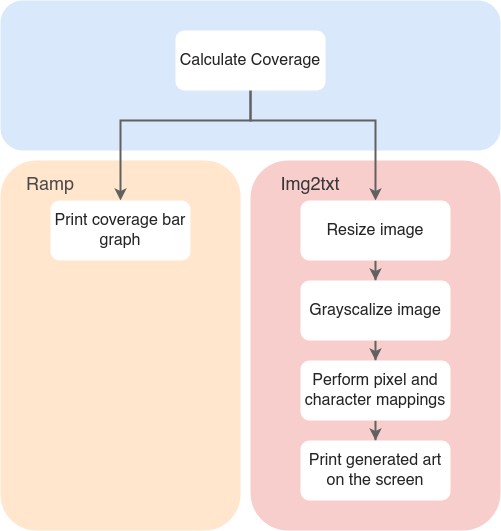

The diagram above was exported from draw.io. Its source (the exported page's mxGraphModel, read from the mxfile embedded in the PNG):
<mxGraphModel dx="1992" dy="604" grid="1" gridSize="10" guides="1" tooltips="1" connect="1" arrows="1" fold="1" page="1" pageScale="1" pageWidth="827" pageHeight="1169" math="0" shadow="0">
  <root>
    <mxCell id="WIyWlLk6GJQsqaUBKTNV-0" />
    <mxCell id="WIyWlLk6GJQsqaUBKTNV-1" parent="WIyWlLk6GJQsqaUBKTNV-0" />
    <mxCell id="NgitwjVAGwCEN3GnPLAk-19" value="" style="rounded=1;whiteSpace=wrap;html=1;fillColor=#dae8fc;strokeColor=none;" parent="WIyWlLk6GJQsqaUBKTNV-1" vertex="1">
      <mxGeometry x="-30" y="60" width="500" height="150" as="geometry" />
    </mxCell>
    <mxCell id="NgitwjVAGwCEN3GnPLAk-18" value="" style="rounded=1;whiteSpace=wrap;html=1;strokeColor=none;fillColor=#f8cecc;spacing=2;" parent="WIyWlLk6GJQsqaUBKTNV-1" vertex="1">
      <mxGeometry x="220" y="220" width="250" height="370" as="geometry" />
    </mxCell>
    <mxCell id="NgitwjVAGwCEN3GnPLAk-17" value="" style="rounded=1;whiteSpace=wrap;html=1;strokeColor=none;fillColor=#ffe6cc;glass=0;shadow=0;sketch=0;" parent="WIyWlLk6GJQsqaUBKTNV-1" vertex="1">
      <mxGeometry x="-30" y="220" width="240" height="370" as="geometry" />
    </mxCell>
    <mxCell id="NgitwjVAGwCEN3GnPLAk-2" style="edgeStyle=orthogonalEdgeStyle;rounded=0;orthogonalLoop=1;jettySize=auto;html=1;entryX=0.5;entryY=0;entryDx=0;entryDy=0;strokeColor=#616161;strokeWidth=2;" parent="WIyWlLk6GJQsqaUBKTNV-1" target="NgitwjVAGwCEN3GnPLAk-0" edge="1">
      <mxGeometry relative="1" as="geometry">
        <mxPoint x="220.0344827586207" y="140" as="sourcePoint" />
        <mxPoint x="100" y="220" as="targetPoint" />
        <Array as="points">
          <mxPoint x="220" y="180" />
          <mxPoint x="90" y="180" />
        </Array>
      </mxGeometry>
    </mxCell>
    <mxCell id="NgitwjVAGwCEN3GnPLAk-4" value="" style="edgeStyle=orthogonalEdgeStyle;rounded=0;orthogonalLoop=1;jettySize=auto;html=1;entryX=0.5;entryY=0;entryDx=0;entryDy=0;strokeColor=#616161;strokeWidth=2;" parent="WIyWlLk6GJQsqaUBKTNV-1" target="NgitwjVAGwCEN3GnPLAk-7" edge="1">
      <mxGeometry relative="1" as="geometry">
        <mxPoint x="220.0344827586207" y="140" as="sourcePoint" />
        <mxPoint x="299.9999999999999" y="250" as="targetPoint" />
        <Array as="points">
          <mxPoint x="220" y="180" />
          <mxPoint x="345" y="180" />
        </Array>
      </mxGeometry>
    </mxCell>
    <mxCell id="NgitwjVAGwCEN3GnPLAk-0" value="&lt;font style=&quot;font-size: 16px&quot; color=&quot;#242424&quot;&gt;Print coverage bar graph&lt;/font&gt;" style="rounded=1;whiteSpace=wrap;html=1;fontSize=12;glass=0;strokeWidth=1;shadow=0;strokeColor=none;" parent="WIyWlLk6GJQsqaUBKTNV-1" vertex="1">
      <mxGeometry x="20" y="260" width="140" height="60" as="geometry" />
    </mxCell>
    <mxCell id="NgitwjVAGwCEN3GnPLAk-10" style="edgeStyle=orthogonalEdgeStyle;rounded=0;orthogonalLoop=1;jettySize=auto;html=1;entryX=0.5;entryY=0;entryDx=0;entryDy=0;strokeColor=#616161;strokeWidth=2;" parent="WIyWlLk6GJQsqaUBKTNV-1" source="NgitwjVAGwCEN3GnPLAk-7" target="NgitwjVAGwCEN3GnPLAk-9" edge="1">
      <mxGeometry relative="1" as="geometry" />
    </mxCell>
    <mxCell id="NgitwjVAGwCEN3GnPLAk-7" value="&lt;font style=&quot;font-size: 16px&quot; color=&quot;#242424&quot;&gt;Resize image&lt;/font&gt;" style="rounded=1;whiteSpace=wrap;html=1;fontSize=12;glass=0;strokeWidth=1;shadow=0;strokeColor=none;" parent="WIyWlLk6GJQsqaUBKTNV-1" vertex="1">
      <mxGeometry x="270" y="260" width="150" height="60" as="geometry" />
    </mxCell>
    <mxCell id="NgitwjVAGwCEN3GnPLAk-13" style="edgeStyle=orthogonalEdgeStyle;rounded=0;orthogonalLoop=1;jettySize=auto;html=1;entryX=0.5;entryY=0;entryDx=0;entryDy=0;strokeColor=#616161;strokeWidth=2;" parent="WIyWlLk6GJQsqaUBKTNV-1" source="NgitwjVAGwCEN3GnPLAk-9" target="NgitwjVAGwCEN3GnPLAk-12" edge="1">
      <mxGeometry relative="1" as="geometry" />
    </mxCell>
    <mxCell id="NgitwjVAGwCEN3GnPLAk-9" value="&lt;font style=&quot;font-size: 16px&quot; color=&quot;#242424&quot;&gt;Grayscalize image&lt;/font&gt;" style="rounded=1;whiteSpace=wrap;html=1;fontSize=12;glass=0;strokeWidth=1;shadow=0;strokeColor=none;fillColor=default;" parent="WIyWlLk6GJQsqaUBKTNV-1" vertex="1">
      <mxGeometry x="270" y="340" width="150" height="60" as="geometry" />
    </mxCell>
    <mxCell id="NgitwjVAGwCEN3GnPLAk-16" style="edgeStyle=orthogonalEdgeStyle;rounded=0;orthogonalLoop=1;jettySize=auto;html=1;entryX=0.5;entryY=0;entryDx=0;entryDy=0;strokeColor=#616161;strokeWidth=2;" parent="WIyWlLk6GJQsqaUBKTNV-1" source="NgitwjVAGwCEN3GnPLAk-12" target="NgitwjVAGwCEN3GnPLAk-15" edge="1">
      <mxGeometry relative="1" as="geometry">
        <mxPoint x="300" y="480" as="targetPoint" />
      </mxGeometry>
    </mxCell>
    <mxCell id="NgitwjVAGwCEN3GnPLAk-12" value="&lt;font style=&quot;font-size: 16px&quot; color=&quot;#242424&quot;&gt;Perform pixel and character mappings&lt;/font&gt;" style="rounded=1;whiteSpace=wrap;html=1;fontSize=12;glass=0;strokeWidth=1;shadow=0;strokeColor=none;" parent="WIyWlLk6GJQsqaUBKTNV-1" vertex="1">
      <mxGeometry x="270" y="420" width="150" height="60" as="geometry" />
    </mxCell>
    <mxCell id="NgitwjVAGwCEN3GnPLAk-15" value="&lt;font style=&quot;font-size: 16px&quot; color=&quot;#242424&quot;&gt;Print generated art on the screen&lt;/font&gt;" style="rounded=1;whiteSpace=wrap;html=1;fontSize=12;glass=0;strokeWidth=1;shadow=0;strokeColor=none;" parent="WIyWlLk6GJQsqaUBKTNV-1" vertex="1">
      <mxGeometry x="270" y="500" width="150" height="60" as="geometry" />
    </mxCell>
    <mxCell id="NgitwjVAGwCEN3GnPLAk-20" value="&lt;font style=&quot;font-size: 18px&quot; face=&quot;Helvetica&quot; color=&quot;#4A4A4A&quot;&gt;Ramp&lt;/font&gt;" style="text;html=1;strokeColor=none;fillColor=none;align=center;verticalAlign=middle;whiteSpace=wrap;rounded=0;" parent="WIyWlLk6GJQsqaUBKTNV-1" vertex="1">
      <mxGeometry x="-10" y="230" width="60" height="30" as="geometry" />
    </mxCell>
    <mxCell id="NgitwjVAGwCEN3GnPLAk-24" value="&lt;font style=&quot;font-size: 18px&quot; color=&quot;#383838&quot;&gt;Img2txt&lt;/font&gt;" style="text;html=1;strokeColor=none;fillColor=none;align=center;verticalAlign=middle;whiteSpace=wrap;rounded=0;" parent="WIyWlLk6GJQsqaUBKTNV-1" vertex="1">
      <mxGeometry x="250" y="230" width="60" height="30" as="geometry" />
    </mxCell>
    <mxCell id="NgitwjVAGwCEN3GnPLAk-25" value="&lt;font style=&quot;font-size: 16px&quot; color=&quot;#242424&quot;&gt;Calculate Coverage&lt;br&gt;&lt;/font&gt;" style="rounded=1;whiteSpace=wrap;html=1;fontSize=12;glass=0;strokeWidth=1;shadow=0;strokeColor=none;" parent="WIyWlLk6GJQsqaUBKTNV-1" vertex="1">
      <mxGeometry x="145" y="90" width="150" height="60" as="geometry" />
    </mxCell>
  </root>
</mxGraphModel>